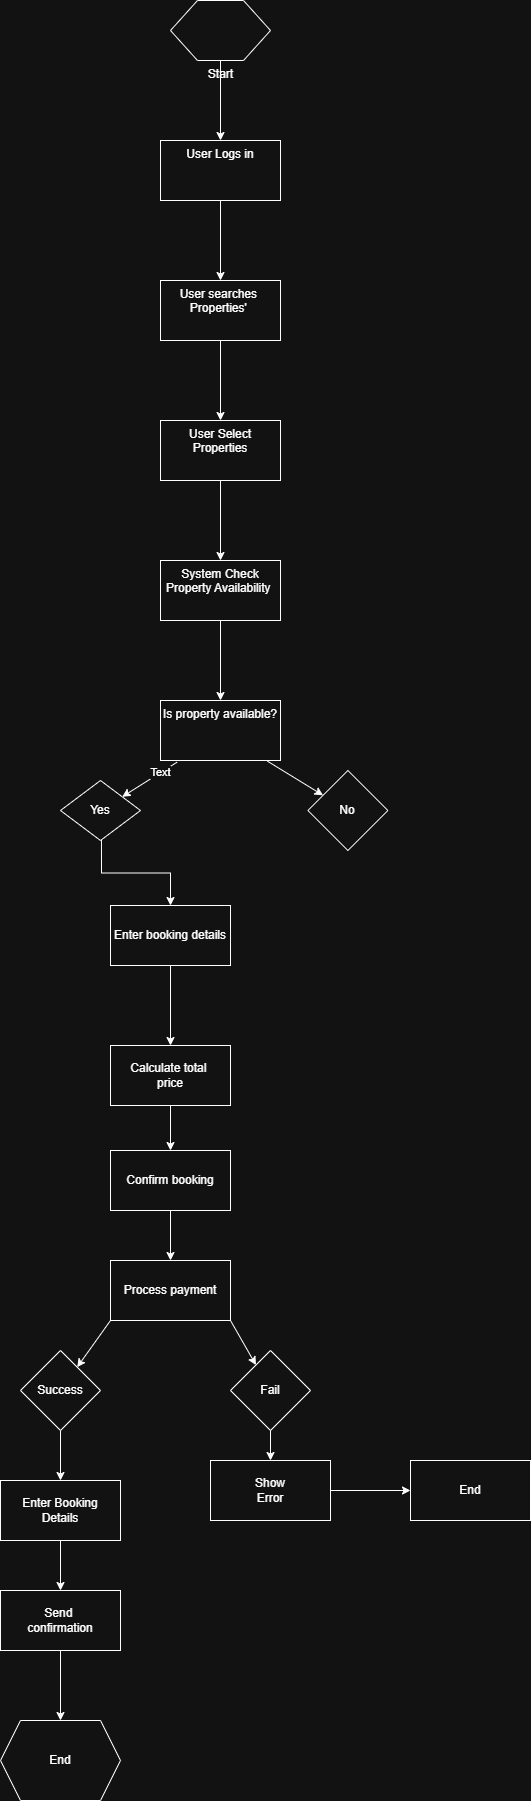

The diagram above was exported from draw.io. Its source (the exported page's mxGraphModel, read from the mxfile embedded in the PNG):
<mxGraphModel dx="1403" dy="764" grid="1" gridSize="10" guides="1" tooltips="1" connect="1" arrows="1" fold="1" page="1" pageScale="1" pageWidth="850" pageHeight="1100" math="0" shadow="0">
  <root>
    <mxCell id="0" />
    <mxCell id="1" parent="0" />
    <mxCell id="AMp0KP9-IGCJkhPe4nwS-13" value="" style="edgeStyle=orthogonalEdgeStyle;rounded=0;orthogonalLoop=1;jettySize=auto;html=1;" edge="1" parent="1" source="AMp0KP9-IGCJkhPe4nwS-11" target="AMp0KP9-IGCJkhPe4nwS-12">
      <mxGeometry relative="1" as="geometry" />
    </mxCell>
    <mxCell id="AMp0KP9-IGCJkhPe4nwS-11" value="Start" style="verticalLabelPosition=bottom;verticalAlign=top;html=1;shape=hexagon;perimeter=hexagonPerimeter2;arcSize=6;size=0.27;" vertex="1" parent="1">
      <mxGeometry x="410" y="150" width="100" height="60" as="geometry" />
    </mxCell>
    <mxCell id="AMp0KP9-IGCJkhPe4nwS-15" value="" style="edgeStyle=orthogonalEdgeStyle;rounded=0;orthogonalLoop=1;jettySize=auto;html=1;" edge="1" parent="1" source="AMp0KP9-IGCJkhPe4nwS-12" target="AMp0KP9-IGCJkhPe4nwS-14">
      <mxGeometry relative="1" as="geometry" />
    </mxCell>
    <mxCell id="AMp0KP9-IGCJkhPe4nwS-12" value="User Logs in" style="whiteSpace=wrap;html=1;verticalAlign=top;arcSize=6;" vertex="1" parent="1">
      <mxGeometry x="400" y="290" width="120" height="60" as="geometry" />
    </mxCell>
    <mxCell id="AMp0KP9-IGCJkhPe4nwS-17" value="" style="edgeStyle=orthogonalEdgeStyle;rounded=0;orthogonalLoop=1;jettySize=auto;html=1;" edge="1" parent="1" source="AMp0KP9-IGCJkhPe4nwS-14" target="AMp0KP9-IGCJkhPe4nwS-16">
      <mxGeometry relative="1" as="geometry" />
    </mxCell>
    <mxCell id="AMp0KP9-IGCJkhPe4nwS-14" value="User searches&amp;nbsp;&lt;div&gt;Properties'&amp;nbsp;&lt;/div&gt;" style="whiteSpace=wrap;html=1;verticalAlign=top;arcSize=6;" vertex="1" parent="1">
      <mxGeometry x="400" y="430" width="120" height="60" as="geometry" />
    </mxCell>
    <mxCell id="AMp0KP9-IGCJkhPe4nwS-19" value="" style="edgeStyle=orthogonalEdgeStyle;rounded=0;orthogonalLoop=1;jettySize=auto;html=1;" edge="1" parent="1" source="AMp0KP9-IGCJkhPe4nwS-16" target="AMp0KP9-IGCJkhPe4nwS-18">
      <mxGeometry relative="1" as="geometry" />
    </mxCell>
    <mxCell id="AMp0KP9-IGCJkhPe4nwS-16" value="User Select&lt;div&gt;Properties&lt;/div&gt;" style="whiteSpace=wrap;html=1;verticalAlign=top;arcSize=6;" vertex="1" parent="1">
      <mxGeometry x="400" y="570" width="120" height="60" as="geometry" />
    </mxCell>
    <mxCell id="AMp0KP9-IGCJkhPe4nwS-21" value="" style="edgeStyle=orthogonalEdgeStyle;rounded=0;orthogonalLoop=1;jettySize=auto;html=1;" edge="1" parent="1" source="AMp0KP9-IGCJkhPe4nwS-18" target="AMp0KP9-IGCJkhPe4nwS-20">
      <mxGeometry relative="1" as="geometry" />
    </mxCell>
    <mxCell id="AMp0KP9-IGCJkhPe4nwS-18" value="System Check Property Availability&amp;nbsp;" style="whiteSpace=wrap;html=1;verticalAlign=top;arcSize=6;" vertex="1" parent="1">
      <mxGeometry x="400" y="710" width="120" height="60" as="geometry" />
    </mxCell>
    <mxCell id="AMp0KP9-IGCJkhPe4nwS-20" value="Is property available?" style="whiteSpace=wrap;html=1;verticalAlign=top;arcSize=6;" vertex="1" parent="1">
      <mxGeometry x="400" y="850" width="120" height="60" as="geometry" />
    </mxCell>
    <mxCell id="AMp0KP9-IGCJkhPe4nwS-22" value="" style="endArrow=classic;html=1;rounded=0;exitX=0.138;exitY=1.028;exitDx=0;exitDy=0;exitPerimeter=0;" edge="1" parent="1" source="AMp0KP9-IGCJkhPe4nwS-20" target="AMp0KP9-IGCJkhPe4nwS-53">
      <mxGeometry width="50" height="50" relative="1" as="geometry">
        <mxPoint x="460" y="990" as="sourcePoint" />
        <mxPoint x="411.5540113708148" y="960" as="targetPoint" />
      </mxGeometry>
    </mxCell>
    <mxCell id="AMp0KP9-IGCJkhPe4nwS-23" value="Text" style="edgeLabel;html=1;align=center;verticalAlign=middle;resizable=0;points=[];" vertex="1" connectable="0" parent="AMp0KP9-IGCJkhPe4nwS-22">
      <mxGeometry x="-0.3809" y="-1" relative="1" as="geometry">
        <mxPoint as="offset" />
      </mxGeometry>
    </mxCell>
    <mxCell id="AMp0KP9-IGCJkhPe4nwS-24" value="" style="endArrow=classic;html=1;rounded=0;exitX=0.891;exitY=1.011;exitDx=0;exitDy=0;exitPerimeter=0;" edge="1" parent="1" source="AMp0KP9-IGCJkhPe4nwS-20" target="AMp0KP9-IGCJkhPe4nwS-54">
      <mxGeometry width="50" height="50" relative="1" as="geometry">
        <mxPoint x="490" y="960" as="sourcePoint" />
        <mxPoint x="587.3839053937122" y="960" as="targetPoint" />
      </mxGeometry>
    </mxCell>
    <mxCell id="AMp0KP9-IGCJkhPe4nwS-28" value="" style="edgeStyle=orthogonalEdgeStyle;rounded=0;orthogonalLoop=1;jettySize=auto;html=1;exitX=0.512;exitY=0.888;exitDx=0;exitDy=0;exitPerimeter=0;" edge="1" parent="1" source="AMp0KP9-IGCJkhPe4nwS-53" target="AMp0KP9-IGCJkhPe4nwS-27">
      <mxGeometry relative="1" as="geometry">
        <mxPoint x="350" y="1000" as="sourcePoint" />
      </mxGeometry>
    </mxCell>
    <mxCell id="AMp0KP9-IGCJkhPe4nwS-30" value="" style="edgeStyle=orthogonalEdgeStyle;rounded=0;orthogonalLoop=1;jettySize=auto;html=1;" edge="1" parent="1" source="AMp0KP9-IGCJkhPe4nwS-27" target="AMp0KP9-IGCJkhPe4nwS-29">
      <mxGeometry relative="1" as="geometry" />
    </mxCell>
    <mxCell id="AMp0KP9-IGCJkhPe4nwS-27" value="Enter booking details" style="whiteSpace=wrap;html=1;rounded=0;" vertex="1" parent="1">
      <mxGeometry x="350" y="1055" width="120" height="60" as="geometry" />
    </mxCell>
    <mxCell id="AMp0KP9-IGCJkhPe4nwS-32" value="" style="edgeStyle=orthogonalEdgeStyle;rounded=0;orthogonalLoop=1;jettySize=auto;html=1;" edge="1" parent="1" source="AMp0KP9-IGCJkhPe4nwS-29" target="AMp0KP9-IGCJkhPe4nwS-31">
      <mxGeometry relative="1" as="geometry" />
    </mxCell>
    <mxCell id="AMp0KP9-IGCJkhPe4nwS-29" value="Calculate total&amp;nbsp;&lt;div&gt;price&lt;/div&gt;" style="whiteSpace=wrap;html=1;rounded=0;" vertex="1" parent="1">
      <mxGeometry x="350" y="1195" width="120" height="60" as="geometry" />
    </mxCell>
    <mxCell id="AMp0KP9-IGCJkhPe4nwS-34" value="" style="edgeStyle=orthogonalEdgeStyle;rounded=0;orthogonalLoop=1;jettySize=auto;html=1;" edge="1" parent="1" source="AMp0KP9-IGCJkhPe4nwS-31" target="AMp0KP9-IGCJkhPe4nwS-33">
      <mxGeometry relative="1" as="geometry" />
    </mxCell>
    <mxCell id="AMp0KP9-IGCJkhPe4nwS-31" value="Confirm booking" style="whiteSpace=wrap;html=1;rounded=0;" vertex="1" parent="1">
      <mxGeometry x="350" y="1300" width="120" height="60" as="geometry" />
    </mxCell>
    <mxCell id="AMp0KP9-IGCJkhPe4nwS-33" value="Process payment" style="whiteSpace=wrap;html=1;rounded=0;" vertex="1" parent="1">
      <mxGeometry x="350" y="1410" width="120" height="60" as="geometry" />
    </mxCell>
    <mxCell id="AMp0KP9-IGCJkhPe4nwS-35" value="" style="endArrow=classic;html=1;rounded=0;exitX=0;exitY=1;exitDx=0;exitDy=0;" edge="1" parent="1" source="AMp0KP9-IGCJkhPe4nwS-33" target="AMp0KP9-IGCJkhPe4nwS-39">
      <mxGeometry width="50" height="50" relative="1" as="geometry">
        <mxPoint x="340" y="1570" as="sourcePoint" />
        <mxPoint x="330" y="1490" as="targetPoint" />
      </mxGeometry>
    </mxCell>
    <mxCell id="AMp0KP9-IGCJkhPe4nwS-37" value="" style="endArrow=classic;html=1;rounded=0;exitX=1;exitY=1;exitDx=0;exitDy=0;" edge="1" parent="1" source="AMp0KP9-IGCJkhPe4nwS-33" target="AMp0KP9-IGCJkhPe4nwS-40">
      <mxGeometry width="50" height="50" relative="1" as="geometry">
        <mxPoint x="480" y="1520" as="sourcePoint" />
        <mxPoint x="495" y="1500" as="targetPoint" />
      </mxGeometry>
    </mxCell>
    <mxCell id="AMp0KP9-IGCJkhPe4nwS-42" value="" style="edgeStyle=orthogonalEdgeStyle;rounded=0;orthogonalLoop=1;jettySize=auto;html=1;" edge="1" parent="1" source="AMp0KP9-IGCJkhPe4nwS-39" target="AMp0KP9-IGCJkhPe4nwS-41">
      <mxGeometry relative="1" as="geometry" />
    </mxCell>
    <mxCell id="AMp0KP9-IGCJkhPe4nwS-39" value="Success" style="rhombus;whiteSpace=wrap;html=1;" vertex="1" parent="1">
      <mxGeometry x="260" y="1500" width="80" height="80" as="geometry" />
    </mxCell>
    <mxCell id="AMp0KP9-IGCJkhPe4nwS-44" value="" style="edgeStyle=orthogonalEdgeStyle;rounded=0;orthogonalLoop=1;jettySize=auto;html=1;" edge="1" parent="1" source="AMp0KP9-IGCJkhPe4nwS-40" target="AMp0KP9-IGCJkhPe4nwS-43">
      <mxGeometry relative="1" as="geometry" />
    </mxCell>
    <mxCell id="AMp0KP9-IGCJkhPe4nwS-40" value="Fail" style="rhombus;whiteSpace=wrap;html=1;" vertex="1" parent="1">
      <mxGeometry x="470" y="1500" width="80" height="80" as="geometry" />
    </mxCell>
    <mxCell id="AMp0KP9-IGCJkhPe4nwS-48" value="" style="edgeStyle=orthogonalEdgeStyle;rounded=0;orthogonalLoop=1;jettySize=auto;html=1;" edge="1" parent="1" source="AMp0KP9-IGCJkhPe4nwS-41" target="AMp0KP9-IGCJkhPe4nwS-47">
      <mxGeometry relative="1" as="geometry" />
    </mxCell>
    <mxCell id="AMp0KP9-IGCJkhPe4nwS-41" value="Enter Booking&lt;div&gt;Details&lt;/div&gt;" style="whiteSpace=wrap;html=1;" vertex="1" parent="1">
      <mxGeometry x="240" y="1630" width="120" height="60" as="geometry" />
    </mxCell>
    <mxCell id="AMp0KP9-IGCJkhPe4nwS-46" value="" style="edgeStyle=orthogonalEdgeStyle;rounded=0;orthogonalLoop=1;jettySize=auto;html=1;" edge="1" parent="1" source="AMp0KP9-IGCJkhPe4nwS-43" target="AMp0KP9-IGCJkhPe4nwS-45">
      <mxGeometry relative="1" as="geometry" />
    </mxCell>
    <mxCell id="AMp0KP9-IGCJkhPe4nwS-43" value="Show&lt;div&gt;Error&lt;/div&gt;" style="whiteSpace=wrap;html=1;" vertex="1" parent="1">
      <mxGeometry x="450" y="1610" width="120" height="60" as="geometry" />
    </mxCell>
    <mxCell id="AMp0KP9-IGCJkhPe4nwS-45" value="End" style="whiteSpace=wrap;html=1;" vertex="1" parent="1">
      <mxGeometry x="650" y="1610" width="120" height="60" as="geometry" />
    </mxCell>
    <mxCell id="AMp0KP9-IGCJkhPe4nwS-52" value="" style="edgeStyle=orthogonalEdgeStyle;rounded=0;orthogonalLoop=1;jettySize=auto;html=1;" edge="1" parent="1" source="AMp0KP9-IGCJkhPe4nwS-47" target="AMp0KP9-IGCJkhPe4nwS-51">
      <mxGeometry relative="1" as="geometry" />
    </mxCell>
    <mxCell id="AMp0KP9-IGCJkhPe4nwS-47" value="Send&amp;nbsp;&lt;div&gt;confirmation&lt;/div&gt;" style="whiteSpace=wrap;html=1;" vertex="1" parent="1">
      <mxGeometry x="240" y="1740" width="120" height="60" as="geometry" />
    </mxCell>
    <mxCell id="AMp0KP9-IGCJkhPe4nwS-51" value="End" style="shape=hexagon;perimeter=hexagonPerimeter2;whiteSpace=wrap;html=1;fixedSize=1;" vertex="1" parent="1">
      <mxGeometry x="240" y="1870" width="120" height="80" as="geometry" />
    </mxCell>
    <mxCell id="AMp0KP9-IGCJkhPe4nwS-53" value="Yes" style="rhombus;whiteSpace=wrap;html=1;" vertex="1" parent="1">
      <mxGeometry x="300" y="930" width="80" height="60" as="geometry" />
    </mxCell>
    <mxCell id="AMp0KP9-IGCJkhPe4nwS-54" value="No" style="rhombus;whiteSpace=wrap;html=1;" vertex="1" parent="1">
      <mxGeometry x="547.3839053937122" y="920" width="80" height="80" as="geometry" />
    </mxCell>
  </root>
</mxGraphModel>